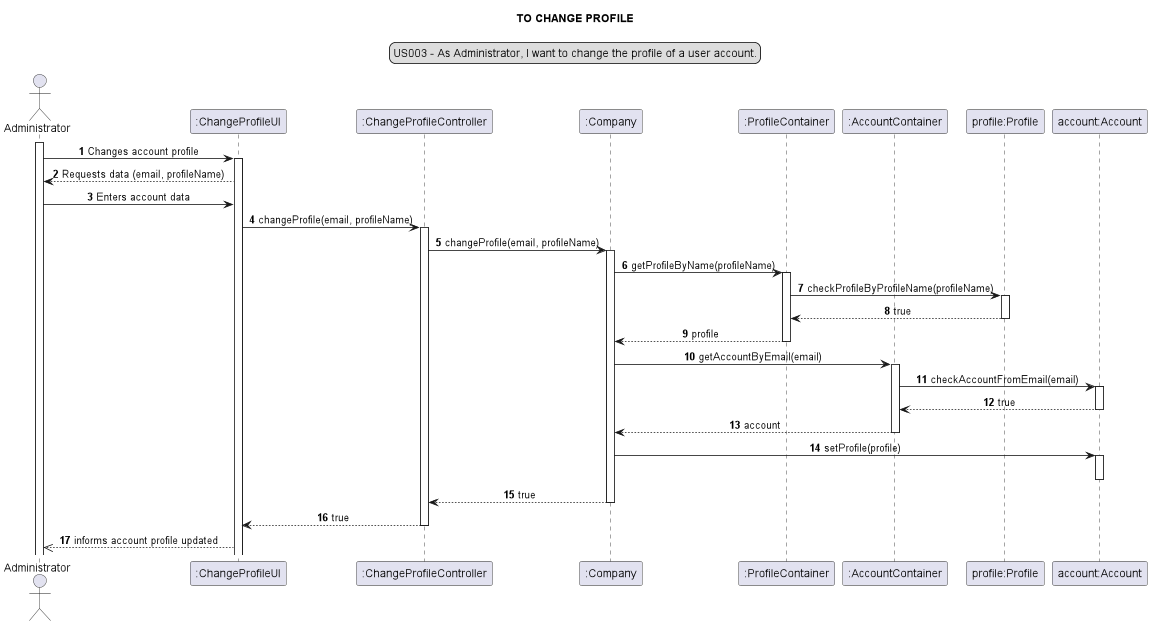

The diagram above was rendered by PlantUML. Its source (embedded in the PNG):
@startuml


actor Administrator
participant ":ChangeProfileUI" as ui
participant ":ChangeProfileController" as controller
participant ":Company" as company
participant ":ProfileContainer" as pcontainer
participant ":AccountContainer" as acontainer
participant "profile:Profile" as pf
participant "account:Account" as account



skinparam sequenceMessageAlign center
title TO CHANGE PROFILE
legend top
US003 - As Administrator, I want to change the profile of a user account.
end legend
autonumber
activate Administrator
Administrator -> ui:  Changes account profile
activate ui
Administrator <-- ui:  Requests data (email, profileName)
Administrator -> ui:  Enters account data
ui -> controller: changeProfile(email, profileName)
activate controller
controller -> company: changeProfile(email, profileName)
activate company
company -> pcontainer: getProfileByName(profileName)
activate pcontainer
pcontainer -> pf: checkProfileByProfileName(profileName)
activate pf
pf --> pcontainer : true
deactivate pf
company <-- pcontainer: profile
deactivate pcontainer
company -> acontainer: getAccountByEmail(email)
activate acontainer
acontainer -> account: checkAccountFromEmail(email)
activate account
account --> acontainer: true
deactivate account
company <-- acontainer: account
deactivate acontainer
company -> account: setProfile(profile)
activate account
deactivate account
controller <-- company: true
deactivate company
controller --> ui: true
deactivate controller
ui -->> Administrator: informs account profile updated


@enduml